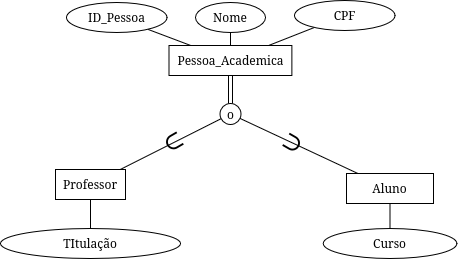

The diagram above was exported from draw.io. Its source (the exported page's mxGraphModel, read from the mxfile embedded in the PNG):
<mxGraphModel dx="614" dy="522" grid="0" gridSize="10" guides="1" tooltips="1" connect="1" arrows="1" fold="1" page="1" pageScale="1" pageWidth="827" pageHeight="1169" math="0" shadow="0">
  <root>
    <mxCell id="0" />
    <mxCell id="1" parent="0" />
    <mxCell id="lcuBY7XPZxBGTW_s_trX-9" edge="1" parent="1" source="lcuBY7XPZxBGTW_s_trX-2" style="edgeStyle=none;rounded=0;orthogonalLoop=1;jettySize=auto;html=1;strokeColor=default;align=center;verticalAlign=middle;fontFamily=Helvetica;fontSize=11;fontColor=default;labelBackgroundColor=default;endArrow=none;endFill=0;" target="TrmHcLEzvrgF0ndUSnMf-1" value="">
      <mxGeometry relative="1" as="geometry">
        <mxPoint x="316.81447010885154" y="347.0526750484613" as="targetPoint" />
      </mxGeometry>
    </mxCell>
    <mxCell id="TrmHcLEzvrgF0ndUSnMf-4" edge="1" parent="1" source="lcuBY7XPZxBGTW_s_trX-2" style="edgeStyle=none;rounded=0;orthogonalLoop=1;jettySize=auto;html=1;strokeColor=default;align=center;verticalAlign=middle;fontFamily=Helvetica;fontSize=11;fontColor=default;labelBackgroundColor=default;endArrow=none;endFill=0;" target="TrmHcLEzvrgF0ndUSnMf-2" value="">
      <mxGeometry relative="1" as="geometry" />
    </mxCell>
    <mxCell id="lcuBY7XPZxBGTW_s_trX-2" parent="1" style="rounded=0;whiteSpace=wrap;html=1;" value="Pessoa_Academica" vertex="1">
      <mxGeometry height="30" width="122.86" x="324.57" y="361" as="geometry" />
    </mxCell>
    <mxCell id="lcuBY7XPZxBGTW_s_trX-10" edge="1" parent="1" source="lcuBY7XPZxBGTW_s_trX-3" style="edgeStyle=none;rounded=0;orthogonalLoop=1;jettySize=auto;html=1;strokeColor=default;align=center;verticalAlign=middle;fontFamily=Helvetica;fontSize=11;fontColor=default;labelBackgroundColor=default;endArrow=none;endFill=0;" target="lcuBY7XPZxBGTW_s_trX-2" value="">
      <mxGeometry relative="1" as="geometry" />
    </mxCell>
    <mxCell id="lcuBY7XPZxBGTW_s_trX-3" parent="1" style="ellipse;whiteSpace=wrap;html=1;shapeInside=1;" value="Nome" vertex="1">
      <mxGeometry height="30" width="70" x="351" y="318" as="geometry" />
    </mxCell>
    <mxCell id="lcuBY7XPZxBGTW_s_trX-19" edge="1" parent="1" source="lcuBY7XPZxBGTW_s_trX-12" style="edgeStyle=none;rounded=0;orthogonalLoop=1;jettySize=auto;html=1;strokeColor=default;align=center;verticalAlign=middle;fontFamily=Helvetica;fontSize=11;fontColor=default;labelBackgroundColor=default;endArrow=none;endFill=0;" target="lcuBY7XPZxBGTW_s_trX-16" value="">
      <mxGeometry relative="1" as="geometry">
        <mxPoint x="493.0049304059967" y="443.0036140305571" as="sourcePoint" />
      </mxGeometry>
    </mxCell>
    <mxCell id="TrmHcLEzvrgF0ndUSnMf-6" edge="1" parent="1" source="lcuBY7XPZxBGTW_s_trX-12" style="edgeStyle=none;shape=link;rounded=0;orthogonalLoop=1;jettySize=auto;html=1;strokeColor=default;align=center;verticalAlign=middle;fontFamily=Helvetica;fontSize=11;fontColor=default;labelBackgroundColor=default;endArrow=none;endFill=0;" target="lcuBY7XPZxBGTW_s_trX-2" value="">
      <mxGeometry relative="1" as="geometry" />
    </mxCell>
    <mxCell id="lcuBY7XPZxBGTW_s_trX-12" parent="1" style="ellipse;whiteSpace=wrap;html=1;shapeInside=1;aspect=fixed;" value="o&lt;div&gt;&lt;br/&gt;&lt;/div&gt;" vertex="1">
      <mxGeometry height="21" width="21" x="375.5" y="419" as="geometry" />
    </mxCell>
    <mxCell id="lcuBY7XPZxBGTW_s_trX-17" edge="1" parent="1" source="lcuBY7XPZxBGTW_s_trX-15" style="edgeStyle=none;rounded=0;orthogonalLoop=1;jettySize=auto;html=1;strokeColor=default;align=center;verticalAlign=middle;fontFamily=Helvetica;fontSize=11;fontColor=default;labelBackgroundColor=default;endArrow=none;endFill=0;" target="lcuBY7XPZxBGTW_s_trX-12" value="">
      <mxGeometry relative="1" as="geometry" />
    </mxCell>
    <mxCell id="lcuBY7XPZxBGTW_s_trX-30" edge="1" parent="1" source="lcuBY7XPZxBGTW_s_trX-15" style="edgeStyle=none;rounded=0;orthogonalLoop=1;jettySize=auto;html=1;strokeColor=default;align=center;verticalAlign=middle;fontFamily=Helvetica;fontSize=11;fontColor=default;labelBackgroundColor=default;endArrow=none;endFill=0;" target="lcuBY7XPZxBGTW_s_trX-28" value="">
      <mxGeometry relative="1" as="geometry" />
    </mxCell>
    <mxCell id="lcuBY7XPZxBGTW_s_trX-15" parent="1" style="rounded=0;whiteSpace=wrap;html=1;" value="Professor" vertex="1">
      <mxGeometry height="30" width="70" x="211" y="485" as="geometry" />
    </mxCell>
    <mxCell id="lcuBY7XPZxBGTW_s_trX-38" edge="1" parent="1" source="lcuBY7XPZxBGTW_s_trX-16" style="edgeStyle=none;rounded=0;orthogonalLoop=1;jettySize=auto;html=1;strokeColor=default;align=center;verticalAlign=middle;fontFamily=Helvetica;fontSize=11;fontColor=default;labelBackgroundColor=default;endArrow=none;endFill=0;" target="lcuBY7XPZxBGTW_s_trX-32" value="">
      <mxGeometry relative="1" as="geometry" />
    </mxCell>
    <mxCell id="lcuBY7XPZxBGTW_s_trX-16" parent="1" style="rounded=0;whiteSpace=wrap;html=1;" value="Aluno" vertex="1">
      <mxGeometry height="30" width="87" x="502" y="489" as="geometry" />
    </mxCell>
    <mxCell id="lcuBY7XPZxBGTW_s_trX-28" parent="1" style="ellipse;whiteSpace=wrap;html=1;shapeInside=1;" value="TItulação" vertex="1">
      <mxGeometry height="30" width="180" x="156" y="544" as="geometry" />
    </mxCell>
    <mxCell id="lcuBY7XPZxBGTW_s_trX-32" parent="1" style="ellipse;whiteSpace=wrap;html=1;shapeInside=1;" value="Curso" vertex="1">
      <mxGeometry height="30" width="133.62" x="478.69" y="544" as="geometry" />
    </mxCell>
    <mxCell id="lcuBY7XPZxBGTW_s_trX-46" edge="1" parent="1" style="edgeStyle=none;rounded=0;orthogonalLoop=1;jettySize=auto;html=1;strokeColor=default;align=center;verticalAlign=middle;fontFamily=Helvetica;fontSize=11;fontColor=default;labelBackgroundColor=default;endArrow=none;endFill=0;" target="lcuBY7XPZxBGTW_s_trX-45" value="">
      <mxGeometry relative="1" as="geometry">
        <mxPoint x="398.3021156835415" y="519" as="sourcePoint" />
      </mxGeometry>
    </mxCell>
    <mxCell id="lcuBY7XPZxBGTW_s_trX-47" parent="1" style="text;whiteSpace=wrap;html=1;fontSize=24;rotation=-210;" value="⊃" vertex="1">
      <mxGeometry height="30" width="37.86" x="309" y="453" as="geometry" />
    </mxCell>
    <mxCell id="lcuBY7XPZxBGTW_s_trX-50" parent="1" style="text;whiteSpace=wrap;html=1;fontSize=24;rotation=30;" value="⊃" vertex="1">
      <mxGeometry height="30" width="37.86" x="440.00386089363946" y="439.9953810567666" as="geometry" />
    </mxCell>
    <mxCell id="TrmHcLEzvrgF0ndUSnMf-1" parent="1" style="ellipse;whiteSpace=wrap;html=1;shapeInside=1;" value="ID_Pessoa" vertex="1">
      <mxGeometry height="30" width="100.5" x="222" y="318" as="geometry" />
    </mxCell>
    <mxCell id="TrmHcLEzvrgF0ndUSnMf-2" parent="1" style="ellipse;whiteSpace=wrap;html=1;shapeInside=1;" value="CPF" vertex="1">
      <mxGeometry height="30" width="100.5" x="450" y="316" as="geometry" />
    </mxCell>
  </root>
</mxGraphModel>